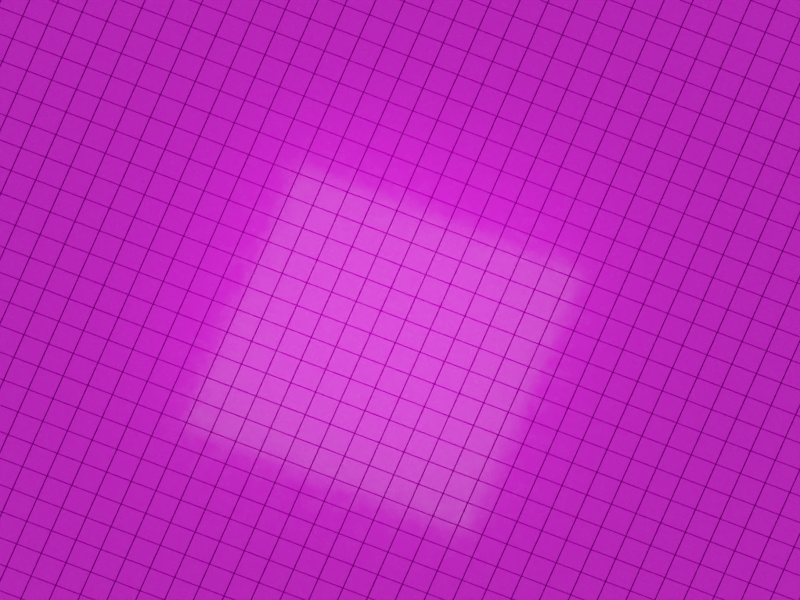 # Source: r-place.blend  (saved by Blender 3.1.7; exported with 4.5.12 LTS)
import bpy
from mathutils import Matrix  # noqa: F401  (used for matrix-valued properties, if any)

bpy.ops.wm.read_factory_settings(use_empty=True)
scene = bpy.context.scene
scene.name = 'Scene'

# ---- collections
col_collection = bpy.data.collections.new('Collection'); scene.collection.children.link(col_collection)

# ---- images (referenced by path relative to the original .blend; pixels are not part of the script)
import os
ASSET_DIR = os.environ.get("B2B_ASSET_DIR", "")  # directory of the original .blend (textures are referenced by path, not embedded)
HERE = os.path.dirname(os.path.abspath(__file__))  # packed textures are extracted next to this script under _unpacked/

def load_image(name, relpath, width, height, colorspace="sRGB"):
    """Load a texture the original file referenced (path relative to the .blend, or extracted next to this script)."""
    p = next((c for c in (os.path.join(HERE, relpath), os.path.join(ASSET_DIR, relpath)) if relpath and os.path.exists(c)), "")
    if p:
        img = bpy.data.images.load(p, check_existing=True)
        img.name = name
    else:  # same state as the original file: an image datablock whose file is absent (Cycles renders it pink)
        img = bpy.data.images.new(name, width, height)
        img.source = "FILE"
        img.filepath = "//" + (relpath or name)
    img.colorspace_settings.name = colorspace
    return img
img_frame_0000_png_004 = load_image('frame-0000.png.004', 'data/frames_color/frame-0000.png', 1024, 1024, 'sRGB')
img_kloppenheim_05_2k_exr = load_image('kloppenheim_05_2k.exr', 'kloppenheim_05_2k.exr', 1024, 1024, 'Linear Rec.709')

# ---- materials (node trees are filled in below, after node groups)
mat_colormap = bpy.data.materials.new('ColorMap')
mat_colormap.alpha_threshold = 0.0
mat_colormap.line_color = (0.0, 0.0, 0.0, 1.0)

# ---- node groups
ng_nodegroup = bpy.data.node_groups.new('NodeGroup', 'GeometryNodeTree')
_s = ng_nodegroup.interface.new_socket(name='Geometry', in_out='OUTPUT', socket_type='NodeSocketGeometry')
_s = ng_nodegroup.interface.new_socket(name='Geometry', in_out='INPUT', socket_type='NodeSocketGeometry')
_s = ng_nodegroup.interface.new_socket(name='X Min', in_out='INPUT', socket_type='NodeSocketInt')
_s.min_value = 0
_s.max_value = 2000
_s = ng_nodegroup.interface.new_socket(name='X Max', in_out='INPUT', socket_type='NodeSocketInt')
_s.min_value = 0
_s.max_value = 2000
_s = ng_nodegroup.interface.new_socket(name='Y Min', in_out='INPUT', socket_type='NodeSocketInt')
_s.min_value = 0
_s.max_value = 2000
_s = ng_nodegroup.interface.new_socket(name='Y Max', in_out='INPUT', socket_type='NodeSocketInt')
_s.min_value = 0
_s.max_value = 2000
ng_nodegroup.is_modifier = True
_N = ng_nodegroup.nodes; _L = ng_nodegroup.links
n0 = _N.new('FunctionNodeCompare'); n0.name = 'Compare'; n0.location = (-294, 246)
n0.operation = 'LESS_THAN'
n0.inputs[6].default_value = (0.0, 0.0, 0.0, 0.0)
n0.inputs[7].default_value = (0.0, 0.0, 0.0, 0.0)
n1 = _N.new('FunctionNodeCompare'); n1.name = 'Compare.002'; n1.location = (-293, 80)
n1.inputs[6].default_value = (0.0, 0.0, 0.0, 0.0)
n1.inputs[7].default_value = (0.0, 0.0, 0.0, 0.0)
n2 = _N.new('FunctionNodeCompare'); n2.name = 'Compare.001'; n2.location = (-298, -180)
n2.inputs[6].default_value = (0.0, 0.0, 0.0, 0.0)
n2.inputs[7].default_value = (0.0, 0.0, 0.0, 0.0)
n3 = _N.new('FunctionNodeCompare'); n3.name = 'Compare.003'; n3.location = (-305, -355)
n3.operation = 'LESS_THAN'
n3.inputs[6].default_value = (0.0, 0.0, 0.0, 0.0)
n3.inputs[7].default_value = (0.0, 0.0, 0.0, 0.0)
n4 = _N.new('NodeGroupOutput'); n4.name = 'Group Output'; n4.location = (744, 49)
n5 = _N.new('GeometryNodeDeleteGeometry'); n5.name = 'Delete Geometry'; n5.location = (471, 119)
n5.domain = 'FACE'
n6 = _N.new('NodeReroute'); n6.name = 'Reroute.001'; n6.location = (-769, 396)
n6.width = 16
n6.socket_idname = 'NodeSocketGeometry'
n7 = _N.new('NodeReroute'); n7.name = 'Reroute'; n7.location = (284, 400)
n7.width = 16
n7.socket_idname = 'NodeSocketGeometry'
n8 = _N.new('ShaderNodeMapRange'); n8.name = 'Map Range'; n8.location = (-727, 372)
n8.clamp = False
n8.inputs[2].default_value = 2000.0
n8.inputs[3].default_value = -0.5
n8.inputs[4].default_value = 0.5
n9 = _N.new('NodeGroupInput'); n9.name = 'Group Input'; n9.location = (-1346, 26)
n10 = _N.new('ShaderNodeMapRange'); n10.name = 'Map Range.001'; n10.location = (-727, 111)
n10.clamp = False
n10.inputs[2].default_value = 2000.0
n10.inputs[3].default_value = -0.5
n10.inputs[4].default_value = 0.5
n11 = _N.new('ShaderNodeMapRange'); n11.name = 'Map Range.002'; n11.location = (-732, -152)
n11.clamp = False
n11.inputs[2].default_value = 2000.0
n11.inputs[3].default_value = 0.5
n11.inputs[4].default_value = -0.5
n12 = _N.new('ShaderNodeSeparateXYZ'); n12.name = 'Separate XYZ'; n12.location = (-549, -60)
n13 = _N.new('GeometryNodeInputPosition'); n13.name = 'Position'; n13.location = (-546, -4)
n14 = _N.new('ShaderNodeMapRange'); n14.name = 'Map Range.003'; n14.location = (-728, -417)
n14.clamp = False
n14.inputs[2].default_value = 2000.0
n14.inputs[3].default_value = 0.5
n14.inputs[4].default_value = -0.5
n15 = _N.new('FunctionNodeBooleanMath'); n15.name = 'Boolean Math.002'; n15.location = (104, 6)
n15.operation = 'OR'
n16 = _N.new('FunctionNodeBooleanMath'); n16.name = 'Boolean Math'; n16.location = (-85, 199)
n16.operation = 'OR'
n17 = _N.new('FunctionNodeBooleanMath'); n17.name = 'Boolean Math.001'; n17.location = (-107, -225)
n17.operation = 'OR'
_L.new(n5.outputs[0], n4.inputs[0])
_L.new(n7.outputs[0], n5.inputs[0])
_L.new(n12.outputs[0], n0.inputs[0])
_L.new(n12.outputs[1], n2.inputs[0])
_L.new(n0.outputs[0], n16.inputs[0])
_L.new(n13.outputs[0], n12.inputs[0])
_L.new(n12.outputs[0], n1.inputs[0])
_L.new(n1.outputs[0], n16.inputs[1])
_L.new(n12.outputs[1], n3.inputs[0])
_L.new(n2.outputs[0], n17.inputs[0])
_L.new(n3.outputs[0], n17.inputs[1])
_L.new(n17.outputs[0], n15.inputs[1])
_L.new(n16.outputs[0], n15.inputs[0])
_L.new(n15.outputs[0], n5.inputs[1])
_L.new(n6.outputs[0], n7.inputs[0])
_L.new(n9.outputs[0], n6.inputs[0])
_L.new(n8.outputs[0], n0.inputs[1])
_L.new(n10.outputs[0], n1.inputs[1])
_L.new(n11.outputs[0], n2.inputs[1])
_L.new(n14.outputs[0], n3.inputs[1])
_L.new(n9.outputs[1], n8.inputs[0])
_L.new(n9.outputs[2], n10.inputs[0])
_L.new(n9.outputs[3], n11.inputs[0])
_L.new(n9.outputs[4], n14.inputs[0])
n4.is_active_output = True
ng_r_place_grid = bpy.data.node_groups.new('r/Place Grid', 'GeometryNodeTree')
_s = ng_r_place_grid.interface.new_socket(name='Geometry', in_out='OUTPUT', socket_type='NodeSocketGeometry')
_s = ng_r_place_grid.interface.new_socket(name='Pixel Height (Normalized)', in_out='OUTPUT', socket_type='NodeSocketFloat')
_s = ng_r_place_grid.interface.new_socket(name='Geometry', in_out='INPUT', socket_type='NodeSocketGeometry')
_s = ng_r_place_grid.interface.new_socket(name='X Min', in_out='INPUT', socket_type='NodeSocketInt')
_s.min_value = 0
_s.max_value = 2000
_s.description = 'The minimum x pixel coordinate to render.'
_s = ng_r_place_grid.interface.new_socket(name='X Max', in_out='INPUT', socket_type='NodeSocketInt')
_s.min_value = 0
_s.max_value = 2000
_s.description = 'The maximum x pixel coordinate to render.'
_s = ng_r_place_grid.interface.new_socket(name='Y Min', in_out='INPUT', socket_type='NodeSocketInt')
_s.min_value = 0
_s.max_value = 2000
_s.description = 'The minimum y pixel coordinate to render.'
_s = ng_r_place_grid.interface.new_socket(name='Y Max', in_out='INPUT', socket_type='NodeSocketInt')
_s.min_value = 0
_s.max_value = 2000
_s.description = 'The maximum y pixel coordinate to render.'
_s = ng_r_place_grid.interface.new_socket(name='Half Life (s)', in_out='INPUT', socket_type='NodeSocketFloat')
_s.default_value = 60.0
_s.min_value = 0.001
_s.max_value = 4e+05
_s.description = 'The half life of the pixel decay in seconds.'
_s = ng_r_place_grid.interface.new_socket(name='Max Height', in_out='INPUT', socket_type='NodeSocketFloat')
_s.default_value = 0.001
_s.min_value = 0.0
_s.max_value = 1.0
_s.description = 'The height of pixels with an age of zero.'
_s = ng_r_place_grid.interface.new_socket(name='Neighbor Influence', in_out='INPUT', socket_type='NodeSocketFloat')
_s.subtype = 'FACTOR'
_s.min_value = 0.0
_s.max_value = 1.0
_s.description = 'The amount of influence from the heights of neighboring pixels.'
_s = ng_r_place_grid.interface.new_socket(name='Age Compression', in_out='INPUT', socket_type='NodeSocketFloat')
_s.default_value = 0.0001
_s.min_value = -1e+04
_s.max_value = 1e+04
_s.description = 'This should match the age compression used in the Python script'
_s = ng_r_place_grid.interface.new_socket(name='Image', in_out='INPUT', socket_type='NodeSocketImage')
_s.default_value = None
ng_r_place_grid.is_modifier = True
_N = ng_r_place_grid.nodes; _L = ng_r_place_grid.links
n0 = _N.new('GeometryNodeStoreNamedAttribute'); n0.name = 'Store Named Attribute'; n0.location = (-270, 126)
n0.data_type = 'FLOAT_VECTOR'
n0.domain = 'CORNER'
n0.inputs[2].default_value = 'uv_map'
n1 = _N.new('NodeFrame'); n1.name = 'Frame.001'; n1.location = (-556, -233)
n1.label = 'Half Life (t_1/2)'
n1.width = 420
n2 = _N.new('NodeFrame'); n2.name = 'Frame'; n2.location = (-2147, -586)
n2.label = 'Pixel Age = (exp(input / scaling_const) - 1) / compression'
n2.width = 2012
n3 = _N.new('NodeFrame'); n3.name = 'Frame.004'; n3.location = (1044, -170)
n3.label = 'input * UINT_16_MAX / scaling_const'
n3.width = 414
n3.label_size = 14
n4 = _N.new('NodeFrame'); n4.name = 'Frame.005'; n4.location = (-56, 192)
n4.label = 'Translate the grid a tiny amount to avoid rounding errors'
n4.width = 200
n5 = _N.new('NodeFrame'); n5.name = 'Frame.003'; n5.location = (396, -117)
n5.label = 'Initial Height (N_0)'
n5.width = 412
n6 = _N.new('NodeFrame'); n6.name = 'Frame.006'; n6.location = (386, -478)
n6.label = 'Enable to make pixels pop up slowly'
n6.width = 300
n6.label_size = 16
n7 = _N.new('NodeFrame'); n7.name = 'Frame.002'; n7.location = (-48, -588)
n7.label = '(1/2)^(t/t_1/2)'
n7.width = 374
n8 = _N.new('NodeReroute'); n8.name = 'Reroute.004'; n8.location = (429, -849)
n8.width = 16
n8.socket_idname = 'NodeSocketFloat'
n9 = _N.new('ShaderNodeMath'); n9.name = 'Math.006'; n9.location = (250, -33)
n9.operation = 'MULTIPLY'
n9.inputs[1].default_value = 1000.0
n10 = _N.new('NodeGroupInput'); n10.name = 'Group Input.001'; n10.location = (30, -30)
n11 = _N.new('GeometryNodeInputPosition'); n11.name = 'Position.001'; n11.location = (30, -491)
n11.hide = True
n12 = _N.new('NodeReroute'); n12.name = 'Reroute'; n12.location = (449, -374)
n12.width = 16
n12.socket_idname = 'NodeSocketVector'
n13 = _N.new('ShaderNodeVectorMath'); n13.name = 'Vector Math'; n13.location = (183, -412)
n13.operation = 'SUBTRACT'
n13.inputs[1].default_value = (0.5, 0.5, 0.0)
n14 = _N.new('ShaderNodeMath'); n14.name = 'Math.009'; n14.location = (1832, -267)
n14.width = 150
n14.operation = 'DIVIDE'
n15 = _N.new('NodeGroupInput'); n15.name = 'Group Input.005'; n15.location = (1641, -299)
n16 = _N.new('ShaderNodeMath'); n16.name = 'Math.003'; n16.location = (1653, -120)
n16.operation = 'SUBTRACT'
n16.inputs[1].default_value = 1.0
n17 = _N.new('ShaderNodeMath'); n17.name = 'Math.001'; n17.location = (1471, -120)
n17.operation = 'EXPONENT'
n18 = _N.new('ShaderNodeMath'); n18.name = 'Math.008'; n18.location = (243, -30)
n18.operation = 'MULTIPLY'
n19 = _N.new('ShaderNodeMath'); n19.name = 'Math.010'; n19.location = (30, -151)
n19.operation = 'DIVIDE'
n19.inputs[0].default_value = 6.554e+04
n19.inputs[1].default_value = 3357.0
n20 = _N.new('ShaderNodeMix'); n20.name = 'Mix'; n20.location = (884, -112)
n20.data_type = 'RGBA'
n21 = _N.new('NodeReroute'); n21.name = 'Reroute.003'; n21.location = (812, -54)
n21.width = 16
n21.socket_idname = 'NodeSocketFloatFactor'
n22 = _N.new('NodeReroute'); n22.name = 'Reroute.002'; n22.location = (444, -54)
n22.width = 16
n22.socket_idname = 'NodeSocketFloatFactor'
n23 = _N.new('GeometryNodeImageTexture'); n23.name = 'Image Texture'; n23.location = (498, -89)
n23.width = 293
n23.interpolation = 'Closest'
n24 = _N.new('GeometryNodeImageTexture'); n24.name = 'Image Texture.001'; n24.location = (488, -339)
n24.width = 307
n24.interpolation = 'Cubic'
n25 = _N.new('NodeGroupInput'); n25.name = 'Group Input.003'; n25.location = (176, -30)
n26 = _N.new('GeometryNodeInputSceneTime'); n26.name = 'Scene Time'; n26.location = (187, -328)
n27 = _N.new('GeometryNodeSetMaterial'); n27.name = 'Set Material'; n27.location = (1225, 3)
n27.inputs[2].default_value = mat_colormap
n28 = _N.new('GeometryNodeScaleElements'); n28.name = 'Scale Elements'; n28.location = (1050, 20)
n28.inputs[2].default_value = 0.95
n29 = _N.new('GeometryNodeExtrudeMesh'); n29.name = 'Extrude Mesh'; n29.location = (861, 39)
n30 = _N.new('GeometryNodeGroup'); n30.name = 'Group'; n30.location = (485, 121)
n30.node_tree = ng_nodegroup
n31 = _N.new('NodeGroupInput'); n31.name = 'Group Input'; n31.location = (177, 5)
n32 = _N.new('GeometryNodeTransform'); n32.name = 'Transform'; n32.location = (30, -30)
n33 = _N.new('GeometryNodeMeshGrid'); n33.name = 'Grid'; n33.location = (-295, 126)
n33.inputs[2].default_value = 2001
n33.inputs[3].default_value = 2001
n34 = _N.new('ShaderNodeMath'); n34.name = 'Math.005'; n34.location = (242, -81)
n34.operation = 'MULTIPLY'
n35 = _N.new('NodeGroupInput'); n35.name = 'Group Input.002'; n35.location = (30, -30)
n36 = _N.new('ShaderNodeValToRGB'); n36.name = 'ColorRamp'; n36.location = (30, -30)
n36.mute = True
n36.color_ramp.interpolation = 'EASE'
while len(n36.color_ramp.elements) > 1: n36.color_ramp.elements.remove(n36.color_ramp.elements[-1])
n36.color_ramp.elements[0].position = 0.0; n36.color_ramp.elements[0].color = (0.0, 0.0, 0.0, 1.0)
_e = n36.color_ramp.elements.new(0.85); _e.color = (1.0, 1.0, 1.0, 1.0)
_e = n36.color_ramp.elements.new(1.0); _e.color = (0.0, 0.0, 0.0, 1.0)
n37 = _N.new('ShaderNodeMath'); n37.name = 'Math'; n37.location = (204, -30)
n37.operation = 'POWER'
n38 = _N.new('ShaderNodeMath'); n38.name = 'Math.004'; n38.location = (30, -50)
n38.operation = 'DIVIDE'
n39 = _N.new('NodeReroute'); n39.name = 'Reroute.001'; n39.location = (1232, -840)
n39.width = 16
n39.socket_idname = 'NodeSocketFloat'
n40 = _N.new('NodeGroupOutput'); n40.name = 'Group Output'; n40.location = (1425, 7)
n3.parent = n2
n9.parent = n1
n10.parent = n1
n11.parent = n2
n12.parent = n2
n13.parent = n2
n14.parent = n2
n15.parent = n2
n16.parent = n2
n17.parent = n2
n18.parent = n3
n19.parent = n3
n20.parent = n2
n21.parent = n2
n22.parent = n2
n23.parent = n2
n24.parent = n2
n25.parent = n2
n26.parent = n2
n32.parent = n4
n34.parent = n5
n35.parent = n5
n36.parent = n6
n37.parent = n7
n38.parent = n7
_L.new(n27.outputs[0], n40.inputs[0])
_L.new(n30.outputs[0], n29.inputs[0])
_L.new(n32.outputs[0], n30.inputs[0])
_L.new(n28.outputs[0], n27.inputs[0])
_L.new(n12.outputs[0], n23.inputs[1])
_L.new(n11.outputs[0], n13.inputs[0])
_L.new(n29.outputs[0], n28.inputs[0])
_L.new(n29.outputs[1], n28.inputs[1])
_L.new(n26.outputs[1], n23.inputs[2])
_L.new(n31.outputs[1], n30.inputs[1])
_L.new(n31.outputs[2], n30.inputs[2])
_L.new(n31.outputs[3], n30.inputs[3])
_L.new(n31.outputs[4], n30.inputs[4])
_L.new(n26.outputs[1], n24.inputs[2])
_L.new(n12.outputs[0], n24.inputs[1])
_L.new(n23.outputs[0], n20.inputs[6])
_L.new(n24.outputs[0], n20.inputs[7])
_L.new(n0.outputs[0], n32.inputs[0])
_L.new(n38.outputs[0], n37.inputs[1])
_L.new(n9.outputs[0], n38.inputs[1])
_L.new(n10.outputs[5], n9.inputs[0])
_L.new(n36.outputs[0], n34.inputs[1])
_L.new(n34.outputs[0], n29.inputs[3])
_L.new(n35.outputs[6], n34.inputs[0])
_L.new(n18.outputs[0], n17.inputs[0])
_L.new(n17.outputs[0], n16.inputs[0])
_L.new(n14.outputs[0], n38.inputs[0])
_L.new(n19.outputs[0], n18.inputs[1])
_L.new(n13.outputs[0], n12.inputs[0])
_L.new(n20.outputs[2], n18.inputs[0])
_L.new(n21.outputs[0], n20.inputs[0])
_L.new(n16.outputs[0], n14.inputs[0])
_L.new(n15.outputs[8], n14.inputs[1])
_L.new(n37.outputs[0], n36.inputs[0])
_L.new(n39.outputs[0], n40.inputs[1])
_L.new(n8.outputs[0], n39.inputs[0])
_L.new(n25.outputs[9], n23.inputs[0])
_L.new(n25.outputs[9], n24.inputs[0])
_L.new(n25.outputs[7], n22.inputs[0])
_L.new(n22.outputs[0], n21.inputs[0])
_L.new(n37.outputs[0], n8.inputs[0])
_L.new(n33.outputs[0], n0.inputs[0])
_L.new(n33.outputs[1], n0.inputs[3])
n40.is_active_output = True

# ---- material node trees
mat_colormap.use_nodes = True; mat_colormap.node_tree.nodes.clear()
_N = mat_colormap.node_tree.nodes; _L = mat_colormap.node_tree.links
n0 = _N.new('NodeFrame'); n0.name = 'Frame.001'; n0.location = (-1019, -232)
n0.label = 'Roughness Noise (for close-ups)'
n0.width = 991
n1 = _N.new('NodeFrame'); n1.name = 'Frame'; n1.location = (-871, -730)
n1.label = 'Tall Pixel Effect'
n1.width = 681
n2 = _N.new('NodeFrame'); n2.name = 'Frame.002'; n2.location = (-971, 295)
n2.label = 'Color Map'
n2.width = 800
n3 = _N.new('ShaderNodeOutputMaterial'); n3.name = 'Material Output'; n3.location = (502, 324)
n4 = _N.new('ShaderNodeBsdfPrincipled'); n4.name = 'Principled BSDF'; n4.location = (160, 274)
n4.distribution = 'GGX'
n4.subsurface_method = 'RANDOM_WALK_SKIN'
n4.inputs[3].default_value = 1.45
n5 = _N.new('ShaderNodeTexNoise'); n5.name = 'Noise Texture'; n5.location = (530, -82)
n5.inputs[2].default_value = 3.0
n5.inputs[4].default_value = 0.65
n6 = _N.new('ShaderNodeTexCoord'); n6.name = 'Texture Coordinate.001'; n6.location = (30, -65)
n7 = _N.new('ShaderNodeMapping'); n7.name = 'Mapping.001'; n7.location = (240, -48)
n7.width = 240
n7.inputs[3].default_value = (1000.0, 1000.0, 1000.0)
n8 = _N.new('ShaderNodeFloatCurve'); n8.name = 'Float Curve'; n8.location = (721, -30)
_c = n8.mapping.curves[0]
while len(_c.points) > 2: _c.points.remove(_c.points[-1])
_c.points[0].location = (0.0, 0.08125); _c.points[0].handle_type = 'AUTO'
_c.points[1].location = (0.35909, 0.14375); _c.points[1].handle_type = 'AUTO'
_p = _c.points.new(0.71818, 0.34375); _p.handle_type = 'AUTO'
_p = _c.points.new(1.0, 0.4125); _p.handle_type = 'AUTO'
n8.mapping.update()
n9 = _N.new('ShaderNodeMath'); n9.name = 'Math'; n9.location = (511, -48)
n9.operation = 'MULTIPLY'
n9.inputs[1].default_value = 5.0
n10 = _N.new('ShaderNodeValToRGB'); n10.name = 'ColorRamp'; n10.location = (207, -35)
while len(n10.color_ramp.elements) > 1: n10.color_ramp.elements.remove(n10.color_ramp.elements[-1])
n10.color_ramp.elements[0].position = 0.9227; n10.color_ramp.elements[0].color = (0.0, 0.0, 0.0, 1.0)
_e = n10.color_ramp.elements.new(1.0); _e.color = (1.0, 1.0, 1.0, 1.0)
n11 = _N.new('ShaderNodeAttribute'); n11.name = 'Attribute'; n11.location = (30, -30)
n11.attribute_name = 'px_height'
n12 = _N.new('ShaderNodeTexImage'); n12.name = 'Image Texture'; n12.location = (530, -45)
n12.image = img_frame_0000_png_004
n12.interpolation = 'Closest'
n13 = _N.new('ShaderNodeMapping'); n13.name = 'Mapping'; n13.location = (240, -30)
n13.width = 240
n13.inputs[1].default_value = (-0.5, -0.5, 0.0)
n14 = _N.new('ShaderNodeTexCoord'); n14.name = 'Texture Coordinate'; n14.location = (30, -47)
n5.parent = n0
n6.parent = n0
n7.parent = n0
n8.parent = n0
n9.parent = n1
n10.parent = n1
n11.parent = n1
n12.parent = n2
n13.parent = n2
n14.parent = n2
_L.new(n13.outputs[0], n12.inputs[0])
_L.new(n14.outputs[3], n13.inputs[0])
_L.new(n12.outputs[0], n4.inputs[0])
_L.new(n12.outputs[0], n4.inputs[27])
_L.new(n11.outputs[2], n10.inputs[0])
_L.new(n10.outputs[0], n9.inputs[0])
_L.new(n7.outputs[0], n5.inputs[0])
_L.new(n6.outputs[3], n7.inputs[0])
_L.new(n5.outputs[0], n8.inputs[1])
_L.new(n8.outputs[0], n4.inputs[2])
_L.new(n4.outputs[0], n3.inputs[0])
n3.is_active_output = True

# ---- world
world_world = bpy.data.worlds.new('World'); scene.world = world_world
world_world.use_nodes = True; world_world.node_tree.nodes.clear()
_N = world_world.node_tree.nodes; _L = world_world.node_tree.links
n0 = _N.new('ShaderNodeOutputWorld'); n0.name = 'World Output'; n0.location = (300, 300)
n1 = _N.new('ShaderNodeBackground'); n1.name = 'Background'; n1.location = (10, 300)
n1.inputs[1].default_value = 0.65
n2 = _N.new('ShaderNodeTexEnvironment'); n2.name = 'Environment Texture'; n2.location = (-348, 316)
n2.mute = True
n2.image = img_kloppenheim_05_2k_exr
_L.new(n1.outputs[0], n0.inputs[0])
_L.new(n2.outputs[0], n1.inputs[0])
n0.is_active_output = True
world_world.color = (0.05088, 0.05088, 0.05088)
world_world.use_sun_shadow = False
world_world.sun_shadow_jitter_overblur = 0.0

# ---- cameras
cam_camera_003 = bpy.data.cameras.new('Camera.003')
cam_camera_003.type = 'ORTHO'
cam_camera_003.clip_start = 0.001
cam_camera_003.lens = 75.0
cam_camera_003.ortho_scale = 0.015
cam_camera_003.dof.focus_distance = 0.355
cam_camera_003.dof.aperture_fstop = 10.0

# ---- lights
light_point = bpy.data.lights.new('Point', 'AREA')
light_point.transmission_factor = 0.0
light_point.energy = 0.0001414
light_point.shadow_soft_size = 0.005
light_point.shadow_maximum_resolution = 0.002
light_point.use_absolute_resolution = True
light_point.size = 0.005

# ---- meshes
me_cube = bpy.data.meshes.new('Cube')
me_cube.from_pydata([(1.0, 1.0, 1.0), (1.0, 1.0, -1.0), (1.0, -1.0, 1.0), (1.0, -1.0, -1.0), (-1.0, 1.0, 1.0), (-1.0, 1.0, -1.0), (-1.0, -1.0, 1.0), (-1.0, -1.0, -1.0)], [], [(0, 4, 6, 2), (3, 2, 6, 7), (7, 6, 4, 5), (5, 1, 3, 7), (1, 0, 2, 3), (5, 4, 0, 1)])
_uv = me_cube.uv_layers.new(name='UVMap')
_uv.uv.foreach_set('vector', [0.625, 0.5, 0.875, 0.5, 0.875, 0.75, 0.625, 0.75, 0.375, 0.75, 0.625, 0.75, 0.625, 1.0, 0.375, 1.0, 0.375, 0.0, 0.625, 0.0, 0.625, 0.25, 0.375, 0.25, 0.125, 0.5, 0.375, 0.5, 0.375, 0.75, 0.125, 0.75, 0.375, 0.5, 0.625, 0.5, 0.625, 0.75, 0.375, 0.75, 0.375, 0.25, 0.625, 0.25, 0.625, 0.5, 0.375, 0.5])
me_cube.materials.append(mat_colormap)
me_cube.use_remesh_preserve_volume = False
me_cube.use_remesh_preserve_attributes = False
me_cube.use_mirror_vertex_groups = False
me_cube.update()
me_plane = bpy.data.meshes.new('Plane')
me_plane.from_pydata([(-1.0, -1.0, 0.0), (1.0, -1.0, 0.0), (-1.0, 1.0, 0.0), (1.0, 1.0, 0.0)], [], [(0, 1, 3, 2)])
_uv = me_plane.uv_layers.new(name='UVMap')
_uv.uv.foreach_set('vector', [0.0, 0.0, 1.0, 0.0, 1.0, 1.0, 0.0, 1.0])
me_plane.use_remesh_fix_poles = True
me_plane.use_remesh_preserve_attributes = False
me_plane.update()

# ---- objects
ob_placegrid = bpy.data.objects.new('PlaceGrid', me_cube)
ob_plane = bpy.data.objects.new('Plane', me_plane)
ob_camera = bpy.data.objects.new('Camera', cam_camera_003)
ob_light_area = bpy.data.objects.new('Light.Area', light_point)

# ---- transforms, parenting, visibility, modifiers, constraints
ob_placegrid.location = (0.0, 0.0, 0.0)
ob_placegrid.lock_rotations_4d = False
ob_placegrid.empty_display_type = 'ARROWS'
ob_placegrid.lineart.crease_threshold = 0.0
_m = ob_placegrid.modifiers.new('GeometryNodes', 'NODES')
_m.node_group = ng_r_place_grid
_gi = [s.identifier for s in ng_r_place_grid.interface.items_tree if s.item_type == 'SOCKET' and s.in_out == 'INPUT']
_m[_gi[2]] = 200  # X Max
_m[_gi[4]] = 200  # Y Max
_m[_gi[5]] = 3000.0  # Half Life (s)
_m[_gi[6]] = 0.0013  # Max Height
_m[_gi[7]] = 0.3  # Neighbor Influence
_m[_gi[8]] = 0.001  # Age Compression
_m[_gi[9]] = None  # Image
ob_plane.location = (-0.2152, 0.2099, -0.0001)
ob_camera.location = (-0.4324, 0.4375, 0.02487)
ob_camera.rotation_euler = (0.4049, 6.497e-08, 0.391)
ob_camera.cycles.use_motion_blur = False
ob_light_area.location = (-0.4365, 0.4466, 0.003362)
ob_light_area.scale = (1.156, 1.156, 1.156)

# ---- collection membership
col_collection.objects.link(ob_placegrid)
col_collection.objects.link(ob_plane)
col_collection.objects.link(ob_camera)
col_collection.objects.link(ob_light_area)

# ---- scene / render settings (as saved in the file)
scene.camera = ob_camera
scene.frame_start = 0; scene.frame_end = 1000; scene.frame_set(0)
scene.render.engine = 'CYCLES'
scene.render.image_settings.color_mode = 'RGB'
scene.render.resolution_x = 800
scene.render.resolution_y = 600
scene.render.fps = 60
scene.render.use_motion_blur = True
scene.render.use_overwrite = False
scene.cycles.samples = 1024
scene.cycles.sampling_pattern = 'TABULATED_SOBOL'
scene.cycles.adaptive_threshold = 0.1
scene.cycles.use_light_tree = False
scene.cycles.max_bounces = 4
scene.eevee.use_gtao = True
scene.eevee.gtao_distance = 0.003
scene.eevee.use_raytracing = True
scene.view_settings.look = 'Medium High Contrast'
scene.view_settings.view_transform = 'Filmic'
bpy.context.view_layer.update()
